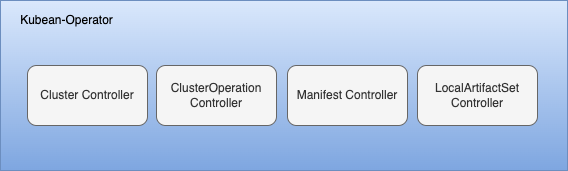

The diagram above was exported from draw.io. Its source (the exported page's mxGraphModel, read from the mxfile embedded in the PNG):
<mxGraphModel dx="946" dy="1444" grid="1" gridSize="10" guides="1" tooltips="1" connect="1" arrows="1" fold="1" page="0" pageScale="1" pageWidth="827" pageHeight="1169" math="0" shadow="0">
  <root>
    <mxCell id="0" />
    <mxCell id="1" parent="0" />
    <mxCell id="QdAk677343T7RX8FSCF2-7" value="" style="group" parent="1" vertex="1" connectable="0">
      <mxGeometry x="90" y="-530" width="567" height="170" as="geometry" />
    </mxCell>
    <mxCell id="QdAk677343T7RX8FSCF2-1" value="" style="rounded=0;whiteSpace=wrap;html=1;fillColor=#dae8fc;strokeColor=#6c8ebf;gradientColor=#7ea6e0;" parent="QdAk677343T7RX8FSCF2-7" vertex="1">
      <mxGeometry width="567" height="170" as="geometry" />
    </mxCell>
    <mxCell id="QdAk677343T7RX8FSCF2-2" value="Kubean-Operator" style="text;html=1;strokeColor=none;fillColor=none;align=center;verticalAlign=middle;whiteSpace=wrap;rounded=0;" parent="QdAk677343T7RX8FSCF2-7" vertex="1">
      <mxGeometry x="16" y="10" width="101" height="20" as="geometry" />
    </mxCell>
    <mxCell id="QdAk677343T7RX8FSCF2-3" value="Cluster Controller" style="rounded=1;whiteSpace=wrap;html=1;fillColor=#f5f5f5;strokeColor=#666666;fontColor=#333333;" parent="QdAk677343T7RX8FSCF2-7" vertex="1">
      <mxGeometry x="27" y="65" width="120" height="60" as="geometry" />
    </mxCell>
    <mxCell id="QdAk677343T7RX8FSCF2-4" value="ClusterOperation Controller" style="rounded=1;whiteSpace=wrap;html=1;fillColor=#f5f5f5;strokeColor=#666666;fontColor=#333333;" parent="QdAk677343T7RX8FSCF2-7" vertex="1">
      <mxGeometry x="156" y="65" width="120" height="60" as="geometry" />
    </mxCell>
    <mxCell id="QdAk677343T7RX8FSCF2-5" value="Manifest Controller" style="rounded=1;whiteSpace=wrap;html=1;fillColor=#f5f5f5;strokeColor=#666666;fontColor=#333333;" parent="QdAk677343T7RX8FSCF2-7" vertex="1">
      <mxGeometry x="287" y="65" width="120" height="60" as="geometry" />
    </mxCell>
    <mxCell id="QdAk677343T7RX8FSCF2-6" value="LocalArtifactSet Controller" style="rounded=1;whiteSpace=wrap;html=1;fillColor=#f5f5f5;strokeColor=#666666;fontColor=#333333;" parent="QdAk677343T7RX8FSCF2-7" vertex="1">
      <mxGeometry x="417" y="65" width="120" height="60" as="geometry" />
    </mxCell>
  </root>
</mxGraphModel>